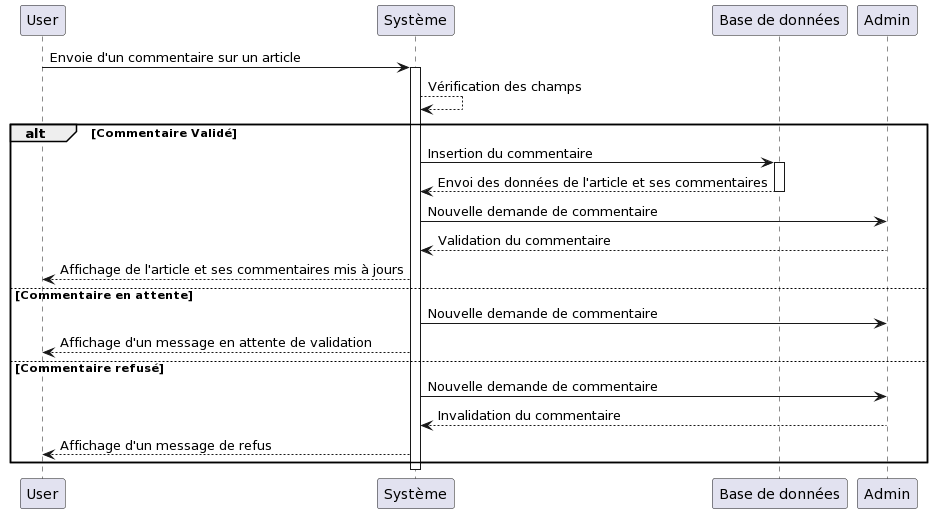

The diagram above was rendered by PlantUML. Its source (embedded in the PNG):
@startuml
User -> "Système" as Systeme :  Envoie d'un commentaire sur un article
activate Systeme 
Systeme  --> Systeme : Vérification des champs 
alt Commentaire Validé
Systeme  ->"Base de données" as Bdd : Insertion du commentaire
activate Bdd
Bdd --> Systeme : Envoi des données de l'article et ses commentaires
deactivate Bdd
Systeme  -> Admin: Nouvelle demande de commentaire
Admin --> Systeme : Validation du commentaire
Systeme  --> User : Affichage de l'article et ses commentaires mis à jours
else Commentaire en attente
Systeme  -> Admin: Nouvelle demande de commentaire
Systeme  --> User : Affichage d'un message en attente de validation
else Commentaire refusé
Systeme  -> Admin: Nouvelle demande de commentaire
Admin --> Systeme : Invalidation du commentaire
Systeme  --> User : Affichage d'un message de refus 
end
deactivate Systeme
@enduml